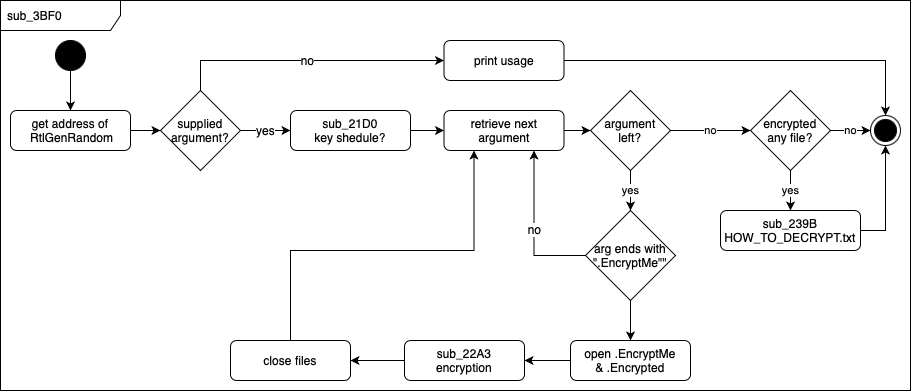

The diagram above was exported from draw.io. Its source (the exported page's mxGraphModel, read from the mxfile embedded in the PNG):
<mxGraphModel dx="1863" dy="1969" grid="1" gridSize="10" guides="1" tooltips="1" connect="1" arrows="1" fold="1" page="1" pageScale="1" pageWidth="827" pageHeight="1169" math="0" shadow="0">
  <root>
    <mxCell id="WIyWlLk6GJQsqaUBKTNV-0" />
    <mxCell id="WIyWlLk6GJQsqaUBKTNV-1" parent="WIyWlLk6GJQsqaUBKTNV-0" />
    <mxCell id="oqvFKraVAhB4BIgny3uq-52" value="sub_3BF0" style="shape=umlFrame;whiteSpace=wrap;html=1;width=120;height=30;boundedLbl=1;verticalAlign=middle;align=left;spacingLeft=5;strokeWidth=1;fontSize=12;" vertex="1" parent="WIyWlLk6GJQsqaUBKTNV-1">
      <mxGeometry x="-110" y="-80" width="910" height="390" as="geometry" />
    </mxCell>
    <mxCell id="oqvFKraVAhB4BIgny3uq-66" style="edgeStyle=orthogonalEdgeStyle;rounded=0;orthogonalLoop=1;jettySize=auto;html=1;exitX=1;exitY=0.5;exitDx=0;exitDy=0;entryX=0;entryY=0.5;entryDx=0;entryDy=0;entryPerimeter=0;fontSize=12;" edge="1" parent="WIyWlLk6GJQsqaUBKTNV-1" source="WIyWlLk6GJQsqaUBKTNV-3" target="oqvFKraVAhB4BIgny3uq-58">
      <mxGeometry relative="1" as="geometry" />
    </mxCell>
    <mxCell id="WIyWlLk6GJQsqaUBKTNV-3" value="get address of &amp;nbsp;RtlGenRandom" style="rounded=1;whiteSpace=wrap;html=1;fontSize=12;glass=0;strokeWidth=1;shadow=0;" parent="WIyWlLk6GJQsqaUBKTNV-1" vertex="1">
      <mxGeometry x="-100" y="30" width="120" height="40" as="geometry" />
    </mxCell>
    <mxCell id="oqvFKraVAhB4BIgny3uq-35" style="edgeStyle=orthogonalEdgeStyle;rounded=0;orthogonalLoop=1;jettySize=auto;html=1;exitX=1;exitY=0.5;exitDx=0;exitDy=0;entryX=0;entryY=0.5;entryDx=0;entryDy=0;fontSize=12;" edge="1" parent="WIyWlLk6GJQsqaUBKTNV-1" source="oqvFKraVAhB4BIgny3uq-5" target="oqvFKraVAhB4BIgny3uq-34">
      <mxGeometry relative="1" as="geometry" />
    </mxCell>
    <mxCell id="oqvFKraVAhB4BIgny3uq-5" value="sub_21D0&lt;br&gt;key shedule?" style="rounded=1;whiteSpace=wrap;html=1;fontSize=12;glass=0;strokeWidth=1;shadow=0;" vertex="1" parent="WIyWlLk6GJQsqaUBKTNV-1">
      <mxGeometry x="180" y="30" width="120" height="40" as="geometry" />
    </mxCell>
    <mxCell id="oqvFKraVAhB4BIgny3uq-11" style="edgeStyle=orthogonalEdgeStyle;rounded=0;orthogonalLoop=1;jettySize=auto;html=1;exitX=0.5;exitY=1;exitDx=0;exitDy=0;exitPerimeter=0;" edge="1" parent="WIyWlLk6GJQsqaUBKTNV-1" source="oqvFKraVAhB4BIgny3uq-9">
      <mxGeometry relative="1" as="geometry">
        <mxPoint x="520" y="90" as="targetPoint" />
      </mxGeometry>
    </mxCell>
    <mxCell id="oqvFKraVAhB4BIgny3uq-15" value="yes" style="edgeStyle=orthogonalEdgeStyle;rounded=0;orthogonalLoop=1;jettySize=auto;html=1;" edge="1" parent="WIyWlLk6GJQsqaUBKTNV-1" source="oqvFKraVAhB4BIgny3uq-9">
      <mxGeometry relative="1" as="geometry">
        <mxPoint x="520" y="130" as="targetPoint" />
      </mxGeometry>
    </mxCell>
    <mxCell id="oqvFKraVAhB4BIgny3uq-21" value="no" style="edgeStyle=orthogonalEdgeStyle;rounded=0;orthogonalLoop=1;jettySize=auto;html=1;" edge="1" parent="WIyWlLk6GJQsqaUBKTNV-1" source="oqvFKraVAhB4BIgny3uq-9" target="oqvFKraVAhB4BIgny3uq-20">
      <mxGeometry relative="1" as="geometry" />
    </mxCell>
    <mxCell id="oqvFKraVAhB4BIgny3uq-9" value="argument&lt;br&gt;left?" style="strokeWidth=1;html=1;shape=mxgraph.flowchart.decision;whiteSpace=wrap;" vertex="1" parent="WIyWlLk6GJQsqaUBKTNV-1">
      <mxGeometry x="480" y="10" width="80" height="80" as="geometry" />
    </mxCell>
    <mxCell id="oqvFKraVAhB4BIgny3uq-23" value="no" style="edgeStyle=orthogonalEdgeStyle;rounded=0;orthogonalLoop=1;jettySize=auto;html=1;exitX=1;exitY=0.5;exitDx=0;exitDy=0;exitPerimeter=0;entryX=0;entryY=0.5;entryDx=0;entryDy=0;" edge="1" parent="WIyWlLk6GJQsqaUBKTNV-1" source="oqvFKraVAhB4BIgny3uq-20">
      <mxGeometry relative="1" as="geometry">
        <mxPoint x="760" y="50" as="targetPoint" />
      </mxGeometry>
    </mxCell>
    <mxCell id="oqvFKraVAhB4BIgny3uq-28" style="edgeStyle=orthogonalEdgeStyle;rounded=0;orthogonalLoop=1;jettySize=auto;html=1;exitX=0.5;exitY=1;exitDx=0;exitDy=0;exitPerimeter=0;" edge="1" parent="WIyWlLk6GJQsqaUBKTNV-1" source="oqvFKraVAhB4BIgny3uq-20">
      <mxGeometry relative="1" as="geometry">
        <mxPoint x="680" y="90" as="targetPoint" />
      </mxGeometry>
    </mxCell>
    <mxCell id="oqvFKraVAhB4BIgny3uq-30" value="yes" style="edgeStyle=orthogonalEdgeStyle;rounded=0;orthogonalLoop=1;jettySize=auto;html=1;" edge="1" parent="WIyWlLk6GJQsqaUBKTNV-1" source="oqvFKraVAhB4BIgny3uq-20" target="oqvFKraVAhB4BIgny3uq-29">
      <mxGeometry relative="1" as="geometry" />
    </mxCell>
    <mxCell id="oqvFKraVAhB4BIgny3uq-20" value="encrypted&lt;br&gt;any file?" style="strokeWidth=1;html=1;shape=mxgraph.flowchart.decision;whiteSpace=wrap;" vertex="1" parent="WIyWlLk6GJQsqaUBKTNV-1">
      <mxGeometry x="640" y="10" width="80" height="80" as="geometry" />
    </mxCell>
    <mxCell id="oqvFKraVAhB4BIgny3uq-31" style="edgeStyle=orthogonalEdgeStyle;rounded=0;orthogonalLoop=1;jettySize=auto;html=1;exitX=1;exitY=0.5;exitDx=0;exitDy=0;entryX=0.5;entryY=1;entryDx=0;entryDy=0;" edge="1" parent="WIyWlLk6GJQsqaUBKTNV-1" source="oqvFKraVAhB4BIgny3uq-29" target="oqvFKraVAhB4BIgny3uq-50">
      <mxGeometry relative="1" as="geometry">
        <mxPoint x="780" y="70" as="targetPoint" />
      </mxGeometry>
    </mxCell>
    <mxCell id="oqvFKraVAhB4BIgny3uq-29" value="sub_239B&lt;br&gt;HOW_TO_DECRYPT.txt" style="rounded=1;whiteSpace=wrap;html=1;strokeWidth=1;" vertex="1" parent="WIyWlLk6GJQsqaUBKTNV-1">
      <mxGeometry x="610" y="130" width="140" height="40" as="geometry" />
    </mxCell>
    <mxCell id="oqvFKraVAhB4BIgny3uq-37" value="no" style="edgeStyle=orthogonalEdgeStyle;rounded=0;orthogonalLoop=1;jettySize=auto;html=1;exitX=0;exitY=0.5;exitDx=0;exitDy=0;exitPerimeter=0;entryX=0.75;entryY=1;entryDx=0;entryDy=0;fontSize=12;" edge="1" parent="WIyWlLk6GJQsqaUBKTNV-1" source="oqvFKraVAhB4BIgny3uq-33" target="oqvFKraVAhB4BIgny3uq-34">
      <mxGeometry relative="1" as="geometry" />
    </mxCell>
    <mxCell id="oqvFKraVAhB4BIgny3uq-42" style="edgeStyle=orthogonalEdgeStyle;rounded=0;orthogonalLoop=1;jettySize=auto;html=1;exitX=0.5;exitY=1;exitDx=0;exitDy=0;exitPerimeter=0;entryX=0.5;entryY=0;entryDx=0;entryDy=0;fontSize=12;" edge="1" parent="WIyWlLk6GJQsqaUBKTNV-1" source="oqvFKraVAhB4BIgny3uq-33" target="oqvFKraVAhB4BIgny3uq-41">
      <mxGeometry relative="1" as="geometry" />
    </mxCell>
    <mxCell id="oqvFKraVAhB4BIgny3uq-33" value="&lt;font style=&quot;font-size: 12px;&quot;&gt;arg&amp;nbsp;ends with&lt;br&gt;&quot;.EncryptMe&quot;&quot;&lt;/font&gt;" style="strokeWidth=1;html=1;shape=mxgraph.flowchart.decision;whiteSpace=wrap;" vertex="1" parent="WIyWlLk6GJQsqaUBKTNV-1">
      <mxGeometry x="475" y="130" width="90" height="90" as="geometry" />
    </mxCell>
    <mxCell id="oqvFKraVAhB4BIgny3uq-36" style="edgeStyle=orthogonalEdgeStyle;rounded=0;orthogonalLoop=1;jettySize=auto;html=1;exitX=1;exitY=0.5;exitDx=0;exitDy=0;entryX=0;entryY=0.5;entryDx=0;entryDy=0;entryPerimeter=0;fontSize=12;" edge="1" parent="WIyWlLk6GJQsqaUBKTNV-1" source="oqvFKraVAhB4BIgny3uq-34" target="oqvFKraVAhB4BIgny3uq-9">
      <mxGeometry relative="1" as="geometry" />
    </mxCell>
    <mxCell id="oqvFKraVAhB4BIgny3uq-34" value="retrieve next argument" style="rounded=1;whiteSpace=wrap;html=1;fontSize=12;glass=0;strokeWidth=1;shadow=0;" vertex="1" parent="WIyWlLk6GJQsqaUBKTNV-1">
      <mxGeometry x="333.5" y="30" width="120" height="40" as="geometry" />
    </mxCell>
    <mxCell id="oqvFKraVAhB4BIgny3uq-44" value="" style="edgeStyle=orthogonalEdgeStyle;rounded=0;orthogonalLoop=1;jettySize=auto;html=1;fontSize=12;" edge="1" parent="WIyWlLk6GJQsqaUBKTNV-1" source="oqvFKraVAhB4BIgny3uq-41" target="oqvFKraVAhB4BIgny3uq-43">
      <mxGeometry relative="1" as="geometry" />
    </mxCell>
    <mxCell id="oqvFKraVAhB4BIgny3uq-41" value="open .EncryptMe&lt;br&gt;&amp;amp; .Encrypted" style="rounded=1;whiteSpace=wrap;html=1;strokeWidth=1;fontSize=12;" vertex="1" parent="WIyWlLk6GJQsqaUBKTNV-1">
      <mxGeometry x="460" y="260" width="120" height="40" as="geometry" />
    </mxCell>
    <mxCell id="oqvFKraVAhB4BIgny3uq-46" value="" style="edgeStyle=orthogonalEdgeStyle;rounded=0;orthogonalLoop=1;jettySize=auto;html=1;fontSize=12;" edge="1" parent="WIyWlLk6GJQsqaUBKTNV-1" source="oqvFKraVAhB4BIgny3uq-43" target="oqvFKraVAhB4BIgny3uq-45">
      <mxGeometry relative="1" as="geometry" />
    </mxCell>
    <mxCell id="oqvFKraVAhB4BIgny3uq-43" value="sub_22A3&lt;br&gt;encryption" style="rounded=1;whiteSpace=wrap;html=1;strokeWidth=1;fontSize=12;" vertex="1" parent="WIyWlLk6GJQsqaUBKTNV-1">
      <mxGeometry x="294" y="260" width="120" height="40" as="geometry" />
    </mxCell>
    <mxCell id="oqvFKraVAhB4BIgny3uq-47" style="edgeStyle=orthogonalEdgeStyle;rounded=0;orthogonalLoop=1;jettySize=auto;html=1;exitX=0.5;exitY=0;exitDx=0;exitDy=0;entryX=0.25;entryY=1;entryDx=0;entryDy=0;fontSize=12;" edge="1" parent="WIyWlLk6GJQsqaUBKTNV-1" source="oqvFKraVAhB4BIgny3uq-45" target="oqvFKraVAhB4BIgny3uq-34">
      <mxGeometry relative="1" as="geometry">
        <Array as="points">
          <mxPoint x="180" y="170" />
          <mxPoint x="364" y="170" />
        </Array>
      </mxGeometry>
    </mxCell>
    <mxCell id="oqvFKraVAhB4BIgny3uq-45" value="close files" style="rounded=1;whiteSpace=wrap;html=1;strokeWidth=1;fontSize=12;" vertex="1" parent="WIyWlLk6GJQsqaUBKTNV-1">
      <mxGeometry x="120" y="260" width="120" height="40" as="geometry" />
    </mxCell>
    <mxCell id="oqvFKraVAhB4BIgny3uq-50" value="" style="ellipse;html=1;shape=endState;fillColor=strokeColor;strokeWidth=1;fontSize=12;" vertex="1" parent="WIyWlLk6GJQsqaUBKTNV-1">
      <mxGeometry x="760" y="35" width="30" height="30" as="geometry" />
    </mxCell>
    <mxCell id="oqvFKraVAhB4BIgny3uq-57" style="edgeStyle=orthogonalEdgeStyle;rounded=0;orthogonalLoop=1;jettySize=auto;html=1;exitX=0.5;exitY=1;exitDx=0;exitDy=0;entryX=0.5;entryY=0;entryDx=0;entryDy=0;fontSize=12;" edge="1" parent="WIyWlLk6GJQsqaUBKTNV-1" source="oqvFKraVAhB4BIgny3uq-51" target="WIyWlLk6GJQsqaUBKTNV-3">
      <mxGeometry relative="1" as="geometry" />
    </mxCell>
    <mxCell id="oqvFKraVAhB4BIgny3uq-51" value="" style="ellipse;fillColor=strokeColor;strokeWidth=1;fontSize=12;" vertex="1" parent="WIyWlLk6GJQsqaUBKTNV-1">
      <mxGeometry x="-55" y="-40" width="30" height="30" as="geometry" />
    </mxCell>
    <mxCell id="oqvFKraVAhB4BIgny3uq-60" value="yes" style="edgeStyle=orthogonalEdgeStyle;rounded=0;orthogonalLoop=1;jettySize=auto;html=1;exitX=1;exitY=0.5;exitDx=0;exitDy=0;exitPerimeter=0;entryX=0;entryY=0.5;entryDx=0;entryDy=0;fontSize=12;" edge="1" parent="WIyWlLk6GJQsqaUBKTNV-1" source="oqvFKraVAhB4BIgny3uq-58" target="oqvFKraVAhB4BIgny3uq-5">
      <mxGeometry relative="1" as="geometry" />
    </mxCell>
    <mxCell id="oqvFKraVAhB4BIgny3uq-64" value="no" style="edgeStyle=orthogonalEdgeStyle;rounded=0;orthogonalLoop=1;jettySize=auto;html=1;exitX=0.5;exitY=0;exitDx=0;exitDy=0;exitPerimeter=0;entryX=0;entryY=0.5;entryDx=0;entryDy=0;fontSize=12;" edge="1" parent="WIyWlLk6GJQsqaUBKTNV-1" source="oqvFKraVAhB4BIgny3uq-58" target="oqvFKraVAhB4BIgny3uq-63">
      <mxGeometry relative="1" as="geometry" />
    </mxCell>
    <mxCell id="oqvFKraVAhB4BIgny3uq-58" value="supplied argument?" style="strokeWidth=1;html=1;shape=mxgraph.flowchart.decision;whiteSpace=wrap;" vertex="1" parent="WIyWlLk6GJQsqaUBKTNV-1">
      <mxGeometry x="50" y="10" width="80" height="80" as="geometry" />
    </mxCell>
    <mxCell id="oqvFKraVAhB4BIgny3uq-65" style="edgeStyle=orthogonalEdgeStyle;rounded=0;orthogonalLoop=1;jettySize=auto;html=1;exitX=1;exitY=0.5;exitDx=0;exitDy=0;entryX=0.5;entryY=0;entryDx=0;entryDy=0;fontSize=12;" edge="1" parent="WIyWlLk6GJQsqaUBKTNV-1" source="oqvFKraVAhB4BIgny3uq-63" target="oqvFKraVAhB4BIgny3uq-50">
      <mxGeometry relative="1" as="geometry" />
    </mxCell>
    <mxCell id="oqvFKraVAhB4BIgny3uq-63" value="print usage" style="rounded=1;whiteSpace=wrap;html=1;fontSize=12;glass=0;strokeWidth=1;shadow=0;" vertex="1" parent="WIyWlLk6GJQsqaUBKTNV-1">
      <mxGeometry x="333.5" y="-40" width="120" height="40" as="geometry" />
    </mxCell>
  </root>
</mxGraphModel>